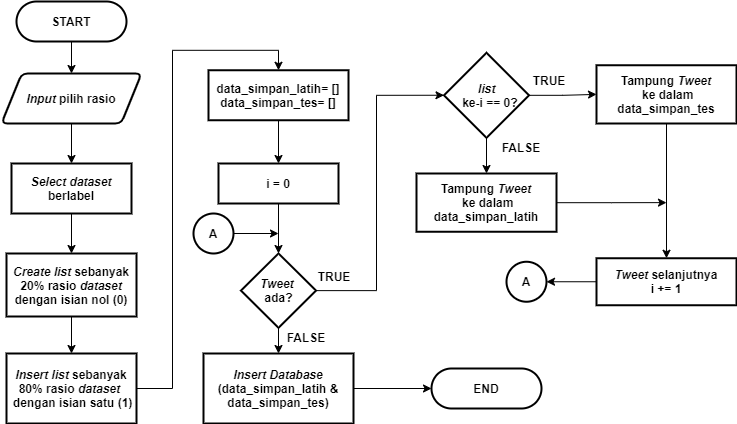

The diagram above was exported from draw.io. Its source (the exported page's mxGraphModel, read from the mxfile embedded in the PNG):
<mxGraphModel dx="1019" dy="555" grid="1" gridSize="10" guides="1" tooltips="1" connect="1" arrows="1" fold="1" page="1" pageScale="1" pageWidth="827" pageHeight="1169" math="0" shadow="0">
  <root>
    <mxCell id="0" />
    <mxCell id="1" parent="0" />
    <mxCell id="vDEB3pKt81ETWoPvqLJy-53" style="edgeStyle=orthogonalEdgeStyle;rounded=0;orthogonalLoop=1;jettySize=auto;html=1;entryX=0.5;entryY=0;entryDx=0;entryDy=0;entryPerimeter=0;fontSize=12;" parent="1" edge="1">
      <mxGeometry relative="1" as="geometry">
        <mxPoint x="75" y="376" as="sourcePoint" />
        <Array as="points">
          <mxPoint x="75" y="416" />
          <mxPoint x="175" y="416" />
          <mxPoint x="175" y="76" />
          <mxPoint x="275" y="76" />
        </Array>
      </mxGeometry>
    </mxCell>
    <mxCell id="lCZf99H4fqnyyZlCFW_--1" style="edgeStyle=orthogonalEdgeStyle;rounded=0;orthogonalLoop=1;jettySize=auto;html=1;entryX=0.5;entryY=0;entryDx=0;entryDy=0;" edge="1" parent="1" source="vDEB3pKt81ETWoPvqLJy-56" target="vDEB3pKt81ETWoPvqLJy-60">
      <mxGeometry relative="1" as="geometry" />
    </mxCell>
    <mxCell id="vDEB3pKt81ETWoPvqLJy-56" value="&lt;b style=&quot;font-size: 12px;&quot;&gt;START&lt;/b&gt;" style="rounded=1;whiteSpace=wrap;html=1;absoluteArcSize=1;arcSize=140;strokeWidth=2;fontSize=12;" parent="1" vertex="1">
      <mxGeometry x="30" y="28" width="110" height="40" as="geometry" />
    </mxCell>
    <mxCell id="lCZf99H4fqnyyZlCFW_--4" style="edgeStyle=orthogonalEdgeStyle;rounded=0;orthogonalLoop=1;jettySize=auto;html=1;entryX=0.5;entryY=0;entryDx=0;entryDy=0;" edge="1" parent="1" source="vDEB3pKt81ETWoPvqLJy-58" target="lCZf99H4fqnyyZlCFW_--3">
      <mxGeometry relative="1" as="geometry" />
    </mxCell>
    <mxCell id="vDEB3pKt81ETWoPvqLJy-58" value="&lt;b&gt;&lt;i&gt;Select dataset &lt;/i&gt;berlabel&lt;/b&gt;" style="rounded=1;whiteSpace=wrap;html=1;absoluteArcSize=1;arcSize=0;strokeWidth=2;fontSize=12;" parent="1" vertex="1">
      <mxGeometry x="25" y="190" width="120" height="50" as="geometry" />
    </mxCell>
    <mxCell id="lCZf99H4fqnyyZlCFW_--2" style="edgeStyle=orthogonalEdgeStyle;rounded=0;orthogonalLoop=1;jettySize=auto;html=1;entryX=0.5;entryY=0;entryDx=0;entryDy=0;" edge="1" parent="1" source="vDEB3pKt81ETWoPvqLJy-60" target="vDEB3pKt81ETWoPvqLJy-58">
      <mxGeometry relative="1" as="geometry" />
    </mxCell>
    <mxCell id="vDEB3pKt81ETWoPvqLJy-60" value="&lt;i&gt;Input&lt;/i&gt;&amp;nbsp;pilih rasio" style="shape=parallelogram;html=1;strokeWidth=2;perimeter=parallelogramPerimeter;whiteSpace=wrap;rounded=1;arcSize=12;size=0.14423076923076925;fontSize=12;fontStyle=1" parent="1" vertex="1">
      <mxGeometry x="15" y="100" width="140" height="50" as="geometry" />
    </mxCell>
    <mxCell id="lCZf99H4fqnyyZlCFW_--6" style="edgeStyle=orthogonalEdgeStyle;rounded=0;orthogonalLoop=1;jettySize=auto;html=1;entryX=0.5;entryY=0;entryDx=0;entryDy=0;" edge="1" parent="1" source="lCZf99H4fqnyyZlCFW_--3" target="lCZf99H4fqnyyZlCFW_--5">
      <mxGeometry relative="1" as="geometry" />
    </mxCell>
    <mxCell id="lCZf99H4fqnyyZlCFW_--3" value="&lt;b&gt;&lt;i&gt;Create list &lt;/i&gt;sebanyak 20%&amp;nbsp;&lt;/b&gt;&lt;b&gt;rasio&lt;/b&gt;&lt;b&gt;&amp;nbsp;&lt;i&gt;dataset &lt;/i&gt;dengan isian nol (0)&lt;/b&gt;" style="rounded=1;whiteSpace=wrap;html=1;absoluteArcSize=1;arcSize=0;strokeWidth=2;fontSize=12;" vertex="1" parent="1">
      <mxGeometry x="20" y="280" width="130" height="63" as="geometry" />
    </mxCell>
    <mxCell id="lCZf99H4fqnyyZlCFW_--10" style="edgeStyle=orthogonalEdgeStyle;rounded=0;orthogonalLoop=1;jettySize=auto;html=1;entryX=0.5;entryY=0;entryDx=0;entryDy=0;" edge="1" parent="1" source="lCZf99H4fqnyyZlCFW_--5" target="lCZf99H4fqnyyZlCFW_--9">
      <mxGeometry relative="1" as="geometry" />
    </mxCell>
    <mxCell id="lCZf99H4fqnyyZlCFW_--5" value="&lt;b&gt;&lt;i&gt;Insert list&lt;/i&gt;&amp;nbsp;sebanyak 80%&amp;nbsp;&lt;/b&gt;&lt;b&gt;rasio&amp;nbsp;&lt;/b&gt;&lt;b&gt;&lt;i&gt;dataset&amp;nbsp;&lt;/i&gt;&lt;/b&gt;&lt;b&gt;&lt;br&gt;&amp;nbsp;dengan isian satu (1)&lt;/b&gt;" style="rounded=1;whiteSpace=wrap;html=1;absoluteArcSize=1;arcSize=0;strokeWidth=2;fontSize=12;" vertex="1" parent="1">
      <mxGeometry x="20" y="380" width="130" height="70" as="geometry" />
    </mxCell>
    <mxCell id="lCZf99H4fqnyyZlCFW_--31" style="edgeStyle=orthogonalEdgeStyle;rounded=0;orthogonalLoop=1;jettySize=auto;html=1;entryX=0;entryY=0.5;entryDx=0;entryDy=0;exitX=1;exitY=0.5;exitDx=0;exitDy=0;" edge="1" parent="1" source="lCZf99H4fqnyyZlCFW_--7" target="lCZf99H4fqnyyZlCFW_--12">
      <mxGeometry relative="1" as="geometry">
        <Array as="points">
          <mxPoint x="390" y="317" />
          <mxPoint x="390" y="122" />
        </Array>
      </mxGeometry>
    </mxCell>
    <mxCell id="lCZf99H4fqnyyZlCFW_--40" style="edgeStyle=orthogonalEdgeStyle;rounded=0;orthogonalLoop=1;jettySize=auto;html=1;entryX=0.5;entryY=0;entryDx=0;entryDy=0;" edge="1" parent="1" source="lCZf99H4fqnyyZlCFW_--7" target="lCZf99H4fqnyyZlCFW_--39">
      <mxGeometry relative="1" as="geometry" />
    </mxCell>
    <mxCell id="lCZf99H4fqnyyZlCFW_--7" value="&lt;b&gt;&lt;i&gt;Tweet &lt;/i&gt;&lt;br&gt;ada?&lt;/b&gt;" style="rhombus;whiteSpace=wrap;html=1;strokeWidth=2;" vertex="1" parent="1">
      <mxGeometry x="254.5" y="280" width="75" height="74.25" as="geometry" />
    </mxCell>
    <mxCell id="lCZf99H4fqnyyZlCFW_--26" style="edgeStyle=orthogonalEdgeStyle;rounded=0;orthogonalLoop=1;jettySize=auto;html=1;entryX=0.5;entryY=0;entryDx=0;entryDy=0;" edge="1" parent="1" source="lCZf99H4fqnyyZlCFW_--9" target="lCZf99H4fqnyyZlCFW_--19">
      <mxGeometry relative="1" as="geometry" />
    </mxCell>
    <mxCell id="lCZf99H4fqnyyZlCFW_--9" value="&lt;span style=&quot;font-size: 12px&quot;&gt;&lt;b&gt;data_simpan_latih&lt;/b&gt;&lt;/span&gt;&lt;b&gt;= []&lt;br&gt;&lt;/b&gt;&lt;b&gt;data_simpan_tes&lt;/b&gt;&lt;b&gt;= []&lt;/b&gt;&lt;b&gt;&lt;br&gt;&lt;/b&gt;" style="rounded=1;whiteSpace=wrap;html=1;absoluteArcSize=1;arcSize=0;strokeWidth=2;fontSize=12;" vertex="1" parent="1">
      <mxGeometry x="222" y="96.75" width="140" height="50" as="geometry" />
    </mxCell>
    <mxCell id="lCZf99H4fqnyyZlCFW_--28" style="edgeStyle=orthogonalEdgeStyle;rounded=0;orthogonalLoop=1;jettySize=auto;html=1;entryX=0;entryY=0.5;entryDx=0;entryDy=0;" edge="1" parent="1" source="lCZf99H4fqnyyZlCFW_--12" target="lCZf99H4fqnyyZlCFW_--17">
      <mxGeometry relative="1" as="geometry" />
    </mxCell>
    <mxCell id="lCZf99H4fqnyyZlCFW_--29" style="edgeStyle=orthogonalEdgeStyle;rounded=0;orthogonalLoop=1;jettySize=auto;html=1;entryX=0.5;entryY=0;entryDx=0;entryDy=0;" edge="1" parent="1" source="lCZf99H4fqnyyZlCFW_--12" target="lCZf99H4fqnyyZlCFW_--15">
      <mxGeometry relative="1" as="geometry" />
    </mxCell>
    <mxCell id="lCZf99H4fqnyyZlCFW_--12" value="&lt;b&gt;&lt;i&gt;list&lt;br&gt;&amp;nbsp;&amp;nbsp;&lt;/i&gt;ke-i == 0?&lt;/b&gt;" style="rhombus;whiteSpace=wrap;html=1;strokeWidth=2;" vertex="1" parent="1">
      <mxGeometry x="457.5" y="79.25" width="85" height="85" as="geometry" />
    </mxCell>
    <mxCell id="lCZf99H4fqnyyZlCFW_--48" style="edgeStyle=orthogonalEdgeStyle;rounded=0;orthogonalLoop=1;jettySize=auto;html=1;" edge="1" parent="1" source="lCZf99H4fqnyyZlCFW_--15">
      <mxGeometry relative="1" as="geometry">
        <mxPoint x="680" y="229.125" as="targetPoint" />
      </mxGeometry>
    </mxCell>
    <mxCell id="lCZf99H4fqnyyZlCFW_--15" value="&lt;span style=&quot;font-size: 12px&quot;&gt;&lt;b&gt;Tampung &lt;i&gt;Tweet&lt;br&gt;&lt;/i&gt;&amp;nbsp;ke dalam&lt;br&gt;data_simpan_latih&lt;/b&gt;&lt;/span&gt;&lt;b&gt;&lt;br&gt;&lt;/b&gt;" style="rounded=1;whiteSpace=wrap;html=1;absoluteArcSize=1;arcSize=0;strokeWidth=2;fontSize=12;" vertex="1" parent="1">
      <mxGeometry x="430" y="200" width="140" height="58.25" as="geometry" />
    </mxCell>
    <mxCell id="lCZf99H4fqnyyZlCFW_--30" style="edgeStyle=orthogonalEdgeStyle;rounded=0;orthogonalLoop=1;jettySize=auto;html=1;entryX=0.5;entryY=0;entryDx=0;entryDy=0;" edge="1" parent="1" source="lCZf99H4fqnyyZlCFW_--17" target="lCZf99H4fqnyyZlCFW_--22">
      <mxGeometry relative="1" as="geometry" />
    </mxCell>
    <mxCell id="lCZf99H4fqnyyZlCFW_--17" value="&lt;b&gt;Tampung&amp;nbsp;&lt;i&gt;Tweet&lt;br&gt;&lt;/i&gt;&amp;nbsp;ke dalam&lt;br&gt;&lt;/b&gt;&lt;span style=&quot;font-size: 12px&quot;&gt;&lt;b&gt;data_simpan_tes&lt;/b&gt;&lt;/span&gt;&lt;b&gt;&lt;br&gt;&lt;/b&gt;" style="rounded=1;whiteSpace=wrap;html=1;absoluteArcSize=1;arcSize=0;strokeWidth=2;fontSize=12;" vertex="1" parent="1">
      <mxGeometry x="610" y="91.75" width="140" height="58.25" as="geometry" />
    </mxCell>
    <mxCell id="lCZf99H4fqnyyZlCFW_--27" style="edgeStyle=orthogonalEdgeStyle;rounded=0;orthogonalLoop=1;jettySize=auto;html=1;" edge="1" parent="1" source="lCZf99H4fqnyyZlCFW_--19" target="lCZf99H4fqnyyZlCFW_--7">
      <mxGeometry relative="1" as="geometry" />
    </mxCell>
    <mxCell id="lCZf99H4fqnyyZlCFW_--19" value="&lt;b&gt;i = 0&lt;br&gt;&lt;/b&gt;" style="rounded=1;whiteSpace=wrap;html=1;absoluteArcSize=1;arcSize=0;strokeWidth=2;fontSize=12;" vertex="1" parent="1">
      <mxGeometry x="232" y="190" width="120" height="40" as="geometry" />
    </mxCell>
    <mxCell id="lCZf99H4fqnyyZlCFW_--34" style="edgeStyle=orthogonalEdgeStyle;rounded=0;orthogonalLoop=1;jettySize=auto;html=1;entryX=1;entryY=0.5;entryDx=0;entryDy=0;entryPerimeter=0;" edge="1" parent="1" source="lCZf99H4fqnyyZlCFW_--22" target="lCZf99H4fqnyyZlCFW_--33">
      <mxGeometry relative="1" as="geometry" />
    </mxCell>
    <mxCell id="lCZf99H4fqnyyZlCFW_--22" value="&lt;b&gt;&lt;i&gt;Tweet &lt;/i&gt;selanjutnya&lt;br&gt;i += 1&lt;br&gt;&lt;/b&gt;" style="rounded=1;whiteSpace=wrap;html=1;absoluteArcSize=1;arcSize=0;strokeWidth=2;fontSize=12;" vertex="1" parent="1">
      <mxGeometry x="610" y="284.75" width="140" height="47" as="geometry" />
    </mxCell>
    <mxCell id="lCZf99H4fqnyyZlCFW_--33" value="&lt;b&gt;A&lt;/b&gt;" style="strokeWidth=2;html=1;shape=mxgraph.flowchart.start_2;whiteSpace=wrap;" vertex="1" parent="1">
      <mxGeometry x="520" y="288.25" width="40" height="40" as="geometry" />
    </mxCell>
    <mxCell id="lCZf99H4fqnyyZlCFW_--36" style="edgeStyle=orthogonalEdgeStyle;rounded=0;orthogonalLoop=1;jettySize=auto;html=1;" edge="1" parent="1" source="lCZf99H4fqnyyZlCFW_--35">
      <mxGeometry relative="1" as="geometry">
        <mxPoint x="292" y="260" as="targetPoint" />
      </mxGeometry>
    </mxCell>
    <mxCell id="lCZf99H4fqnyyZlCFW_--35" value="&lt;b&gt;A&lt;/b&gt;" style="strokeWidth=2;html=1;shape=mxgraph.flowchart.start_2;whiteSpace=wrap;" vertex="1" parent="1">
      <mxGeometry x="207" y="240" width="40" height="40" as="geometry" />
    </mxCell>
    <mxCell id="lCZf99H4fqnyyZlCFW_--42" style="edgeStyle=orthogonalEdgeStyle;rounded=0;orthogonalLoop=1;jettySize=auto;html=1;entryX=0;entryY=0.5;entryDx=0;entryDy=0;" edge="1" parent="1" source="lCZf99H4fqnyyZlCFW_--39" target="lCZf99H4fqnyyZlCFW_--41">
      <mxGeometry relative="1" as="geometry" />
    </mxCell>
    <mxCell id="lCZf99H4fqnyyZlCFW_--39" value="&lt;b&gt;&lt;i&gt;Insert Database&lt;br&gt;&lt;/i&gt;&lt;/b&gt;&lt;b&gt;(data_simpan_latih &amp;amp;&lt;/b&gt;&lt;b&gt;&lt;br&gt;&lt;/b&gt;&lt;b&gt;data_simpan_tes)&lt;/b&gt;&lt;b&gt;&lt;br&gt;&lt;/b&gt;" style="rounded=1;whiteSpace=wrap;html=1;absoluteArcSize=1;arcSize=0;strokeWidth=2;fontSize=12;" vertex="1" parent="1">
      <mxGeometry x="217" y="380" width="150" height="70" as="geometry" />
    </mxCell>
    <mxCell id="lCZf99H4fqnyyZlCFW_--41" value="&lt;b style=&quot;font-size: 12px&quot;&gt;END&lt;/b&gt;" style="rounded=1;whiteSpace=wrap;html=1;absoluteArcSize=1;arcSize=140;strokeWidth=2;fontSize=12;" vertex="1" parent="1">
      <mxGeometry x="445" y="395" width="110" height="40" as="geometry" />
    </mxCell>
    <mxCell id="lCZf99H4fqnyyZlCFW_--44" value="TRUE" style="text;html=1;strokeColor=none;fillColor=none;align=center;verticalAlign=middle;whiteSpace=wrap;rounded=0;fontStyle=1" vertex="1" parent="1">
      <mxGeometry x="328" y="293.25" width="40" height="20" as="geometry" />
    </mxCell>
    <mxCell id="lCZf99H4fqnyyZlCFW_--45" value="TRUE" style="text;html=1;strokeColor=none;fillColor=none;align=center;verticalAlign=middle;whiteSpace=wrap;rounded=0;fontStyle=1" vertex="1" parent="1">
      <mxGeometry x="542.5" y="96.75" width="40" height="20" as="geometry" />
    </mxCell>
    <mxCell id="lCZf99H4fqnyyZlCFW_--46" value="FALSE" style="text;html=1;strokeColor=none;fillColor=none;align=center;verticalAlign=middle;whiteSpace=wrap;rounded=0;fontStyle=1" vertex="1" parent="1">
      <mxGeometry x="515" y="164.25" width="40" height="20" as="geometry" />
    </mxCell>
    <mxCell id="lCZf99H4fqnyyZlCFW_--47" value="FALSE" style="text;html=1;strokeColor=none;fillColor=none;align=center;verticalAlign=middle;whiteSpace=wrap;rounded=0;fontStyle=1" vertex="1" parent="1">
      <mxGeometry x="300" y="354.25" width="40" height="20" as="geometry" />
    </mxCell>
  </root>
</mxGraphModel>